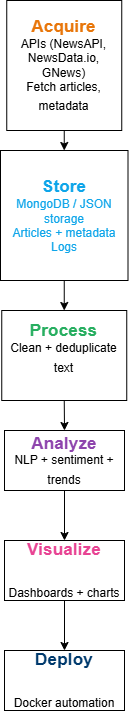

The diagram above was exported from draw.io. Its source (the exported page's mxGraphModel, read from the mxfile embedded in the PNG):
<mxGraphModel dx="1426" dy="743" grid="1" gridSize="10" guides="1" tooltips="1" connect="1" arrows="1" fold="1" page="1" pageScale="1" pageWidth="850" pageHeight="1100" math="0" shadow="0">
  <root>
    <mxCell id="0" />
    <mxCell id="1" parent="0" />
    <mxCell id="1qleiCHDPIV3fQXno9-N-1" parent="1" style="rounded=0;whiteSpace=wrap;html=1;" value="&lt;span id=&quot;docs-internal-guid-af48f847-7fff-e8c8-bbf1-365133579ad8&quot;&gt;&lt;span style=&quot;font-size: 13pt; font-family: Oswald, sans-serif; color: rgb(232, 118, 10); background-color: transparent; font-weight: 700; font-variant-numeric: normal; font-variant-east-asian: normal; font-variant-alternates: normal; font-variant-position: normal; font-variant-emoji: normal; vertical-align: baseline; white-space-collapse: preserve;&quot;&gt;Acquire&lt;/span&gt;&lt;/span&gt;&lt;div&gt;APIs (NewsAPI, NewsData.io, GNews)&lt;br&gt;Fetch articles, metadata&lt;span&gt;&lt;span style=&quot;font-size: 13pt; font-family: Oswald, sans-serif; color: rgb(232, 118, 10); background-color: transparent; font-weight: 700; font-variant-numeric: normal; font-variant-east-asian: normal; font-variant-alternates: normal; font-variant-position: normal; font-variant-emoji: normal; vertical-align: baseline; white-space-collapse: preserve;&quot;&gt;&lt;/span&gt;&lt;/span&gt;&lt;/div&gt;" vertex="1">
      <mxGeometry height="130" width="115" x="367.25" as="geometry" />
    </mxCell>
    <mxCell id="1qleiCHDPIV3fQXno9-N-2" parent="1" style="rounded=0;whiteSpace=wrap;html=1;" value="&lt;span id=&quot;docs-internal-guid-4c1782c0-7fff-83e0-c34a-f7fa6767e31e&quot;&gt;&lt;span style=&quot;font-size: 13pt; font-family: Oswald, sans-serif; color: rgb(14, 165, 233); background-color: transparent; font-weight: 700; font-variant-numeric: normal; font-variant-east-asian: normal; font-variant-alternates: normal; font-variant-position: normal; font-variant-emoji: normal; vertical-align: baseline; white-space-collapse: preserve;&quot;&gt;Store&lt;/span&gt;&lt;/span&gt;&lt;div&gt;&lt;span&gt;&lt;span style=&quot;background-color: transparent; font-variant-numeric: normal; font-variant-east-asian: normal; font-variant-alternates: normal; font-variant-position: normal; font-variant-emoji: normal; vertical-align: baseline; white-space-collapse: preserve; color: rgb(14, 165, 233);&quot;&gt;&lt;font face=&quot;Oswald, sans-serif&quot; style=&quot;color: light-dark(rgb(14, 165, 233), rgb(255, 255, 255));&quot;&gt;&lt;div style=&quot;&quot;&gt;MongoDB / JSON storage&lt;/div&gt;&lt;div style=&quot;&quot;&gt;Articles + metadata&lt;/div&gt;&lt;div style=&quot;&quot;&gt;Logs&lt;/div&gt;&lt;/font&gt;&lt;/span&gt;&lt;/span&gt;&lt;/div&gt;" vertex="1">
      <mxGeometry height="130" width="127.5" x="361" y="150" as="geometry" />
    </mxCell>
    <mxCell id="1qleiCHDPIV3fQXno9-N-4" edge="1" parent="1" source="1qleiCHDPIV3fQXno9-N-1" style="endArrow=classic;html=1;rounded=0;exitX=0.5;exitY=1;exitDx=0;exitDy=0;entryX=0.5;entryY=0;entryDx=0;entryDy=0;" target="1qleiCHDPIV3fQXno9-N-2" value="">
      <mxGeometry height="50" relative="1" width="50" as="geometry">
        <mxPoint x="400" y="410" as="sourcePoint" />
        <mxPoint x="450" y="360" as="targetPoint" />
      </mxGeometry>
    </mxCell>
    <mxCell id="1qleiCHDPIV3fQXno9-N-5" parent="1" style="rounded=0;whiteSpace=wrap;html=1;" value="&lt;span id=&quot;docs-internal-guid-c246ac35-7fff-2852-3b0a-6228bcaab697&quot;&gt;&lt;span style=&quot;font-size: 13pt; font-family: Oswald, sans-serif; color: rgb(39, 174, 96); background-color: transparent; font-weight: 700; font-variant-numeric: normal; font-variant-east-asian: normal; font-variant-alternates: normal; font-variant-position: normal; font-variant-emoji: normal; vertical-align: baseline; white-space-collapse: preserve;&quot;&gt;Process&lt;/span&gt;&lt;/span&gt;&lt;div&gt;Clean + deduplicate text&lt;span&gt;&lt;span style=&quot;font-size: 13pt; font-family: Oswald, sans-serif; color: rgb(39, 174, 96); background-color: transparent; font-weight: 700; font-variant-numeric: normal; font-variant-east-asian: normal; font-variant-alternates: normal; font-variant-position: normal; font-variant-emoji: normal; vertical-align: baseline; white-space-collapse: preserve;&quot;&gt;&lt;/span&gt;&lt;/span&gt;&lt;/div&gt;&lt;div&gt;&lt;br&gt;&lt;/div&gt;" vertex="1">
      <mxGeometry height="90" width="125" x="362.25" y="310" as="geometry" />
    </mxCell>
    <mxCell id="1qleiCHDPIV3fQXno9-N-7" edge="1" parent="1" source="1qleiCHDPIV3fQXno9-N-2" style="endArrow=classic;html=1;rounded=0;entryX=0.5;entryY=0;entryDx=0;entryDy=0;exitX=0.5;exitY=1;exitDx=0;exitDy=0;" target="1qleiCHDPIV3fQXno9-N-5" value="">
      <mxGeometry height="50" relative="1" width="50" as="geometry">
        <Array as="points" />
        <mxPoint x="425" y="300" as="sourcePoint" />
        <mxPoint x="450" y="360" as="targetPoint" />
      </mxGeometry>
    </mxCell>
    <mxCell id="1qleiCHDPIV3fQXno9-N-8" parent="1" style="rounded=0;whiteSpace=wrap;html=1;" value="&lt;span id=&quot;docs-internal-guid-d10b4be2-7fff-8728-84bc-12c2b1f4c88f&quot;&gt;&lt;span style=&quot;font-size: 13pt; font-family: Oswald, sans-serif; color: rgb(142, 68, 173); background-color: transparent; font-weight: 700; font-variant-numeric: normal; font-variant-east-asian: normal; font-variant-alternates: normal; font-variant-position: normal; font-variant-emoji: normal; vertical-align: baseline; white-space-collapse: preserve;&quot;&gt;Analyze&lt;/span&gt;&lt;/span&gt;&lt;div&gt;NLP + sentiment + trends&lt;span&gt;&lt;span style=&quot;font-size: 13pt; font-family: Oswald, sans-serif; color: rgb(142, 68, 173); background-color: transparent; font-weight: 700; font-variant-numeric: normal; font-variant-east-asian: normal; font-variant-alternates: normal; font-variant-position: normal; font-variant-emoji: normal; vertical-align: baseline; white-space-collapse: preserve;&quot;&gt;&lt;/span&gt;&lt;/span&gt;&lt;/div&gt;" vertex="1">
      <mxGeometry height="60" width="120" x="365" y="430" as="geometry" />
    </mxCell>
    <mxCell id="1qleiCHDPIV3fQXno9-N-9" edge="1" parent="1" source="1qleiCHDPIV3fQXno9-N-5" style="endArrow=classic;html=1;rounded=0;entryX=0.5;entryY=0;entryDx=0;entryDy=0;exitX=0.5;exitY=1;exitDx=0;exitDy=0;" target="1qleiCHDPIV3fQXno9-N-8" value="">
      <mxGeometry height="50" relative="1" width="50" as="geometry">
        <mxPoint x="400" y="410" as="sourcePoint" />
        <mxPoint x="450" y="360" as="targetPoint" />
      </mxGeometry>
    </mxCell>
    <mxCell id="1qleiCHDPIV3fQXno9-N-10" edge="1" parent="1" source="1qleiCHDPIV3fQXno9-N-8" style="endArrow=classic;html=1;rounded=0;exitX=0.5;exitY=1;exitDx=0;exitDy=0;" value="">
      <mxGeometry height="50" relative="1" width="50" as="geometry">
        <mxPoint x="400" y="410" as="sourcePoint" />
        <mxPoint x="425" y="540" as="targetPoint" />
      </mxGeometry>
    </mxCell>
    <mxCell id="1qleiCHDPIV3fQXno9-N-11" parent="1" style="rounded=0;whiteSpace=wrap;html=1;" value="&lt;span id=&quot;docs-internal-guid-37861585-7fff-e294-7c21-cde24d7c3e1c&quot;&gt;&lt;span style=&quot;font-size: 13pt; font-family: Oswald, sans-serif; color: rgb(232, 67, 147); background-color: transparent; font-weight: 700; font-variant-numeric: normal; font-variant-east-asian: normal; font-variant-alternates: normal; font-variant-position: normal; font-variant-emoji: normal; vertical-align: baseline; white-space-collapse: preserve;&quot;&gt;Visualize&lt;/span&gt;&lt;/span&gt;&lt;div&gt;&lt;span&gt;&lt;span style=&quot;font-size: 13pt; font-family: Oswald, sans-serif; color: rgb(232, 67, 147); background-color: transparent; font-weight: 700; font-variant-numeric: normal; font-variant-east-asian: normal; font-variant-alternates: normal; font-variant-position: normal; font-variant-emoji: normal; vertical-align: baseline; white-space-collapse: preserve;&quot;&gt;&lt;br&gt;&lt;/span&gt;&lt;/span&gt;&lt;/div&gt;&lt;div&gt;Dashboards + charts&lt;span&gt;&lt;span style=&quot;font-size: 13pt; font-family: Oswald, sans-serif; color: rgb(232, 67, 147); background-color: transparent; font-weight: 700; font-variant-numeric: normal; font-variant-east-asian: normal; font-variant-alternates: normal; font-variant-position: normal; font-variant-emoji: normal; vertical-align: baseline; white-space-collapse: preserve;&quot;&gt;&lt;/span&gt;&lt;/span&gt;&lt;/div&gt;" vertex="1">
      <mxGeometry height="60" width="120" x="365" y="540" as="geometry" />
    </mxCell>
    <mxCell id="1qleiCHDPIV3fQXno9-N-12" parent="1" style="rounded=0;whiteSpace=wrap;html=1;" value="&lt;span id=&quot;docs-internal-guid-456bb413-7fff-5694-966b-e014771f490c&quot;&gt;&lt;span style=&quot;font-size: 13pt; font-family: Oswald, sans-serif; color: rgb(0, 58, 109); background-color: transparent; font-weight: 700; font-variant-numeric: normal; font-variant-east-asian: normal; font-variant-alternates: normal; font-variant-position: normal; font-variant-emoji: normal; vertical-align: baseline; white-space-collapse: preserve;&quot;&gt;Deploy&lt;/span&gt;&lt;/span&gt;&lt;div&gt;&lt;span&gt;&lt;span style=&quot;font-size: 13pt; font-family: Oswald, sans-serif; color: rgb(0, 58, 109); background-color: transparent; font-weight: 700; font-variant-numeric: normal; font-variant-east-asian: normal; font-variant-alternates: normal; font-variant-position: normal; font-variant-emoji: normal; vertical-align: baseline; white-space-collapse: preserve;&quot;&gt;&lt;br&gt;&lt;/span&gt;&lt;/span&gt;&lt;/div&gt;&lt;div&gt;Docker automation&lt;span&gt;&lt;span style=&quot;font-size: 13pt; font-family: Oswald, sans-serif; color: rgb(0, 58, 109); background-color: transparent; font-weight: 700; font-variant-numeric: normal; font-variant-east-asian: normal; font-variant-alternates: normal; font-variant-position: normal; font-variant-emoji: normal; vertical-align: baseline; white-space-collapse: preserve;&quot;&gt;&lt;/span&gt;&lt;/span&gt;&lt;/div&gt;" vertex="1">
      <mxGeometry height="60" width="120" x="365" y="650" as="geometry" />
    </mxCell>
    <mxCell id="1qleiCHDPIV3fQXno9-N-13" edge="1" parent="1" source="1qleiCHDPIV3fQXno9-N-11" style="endArrow=classic;html=1;rounded=0;exitX=0.5;exitY=1;exitDx=0;exitDy=0;entryX=0.5;entryY=0;entryDx=0;entryDy=0;" target="1qleiCHDPIV3fQXno9-N-12" value="">
      <mxGeometry height="50" relative="1" width="50" as="geometry">
        <mxPoint x="400" y="410" as="sourcePoint" />
        <mxPoint x="450" y="360" as="targetPoint" />
      </mxGeometry>
    </mxCell>
  </root>
</mxGraphModel>